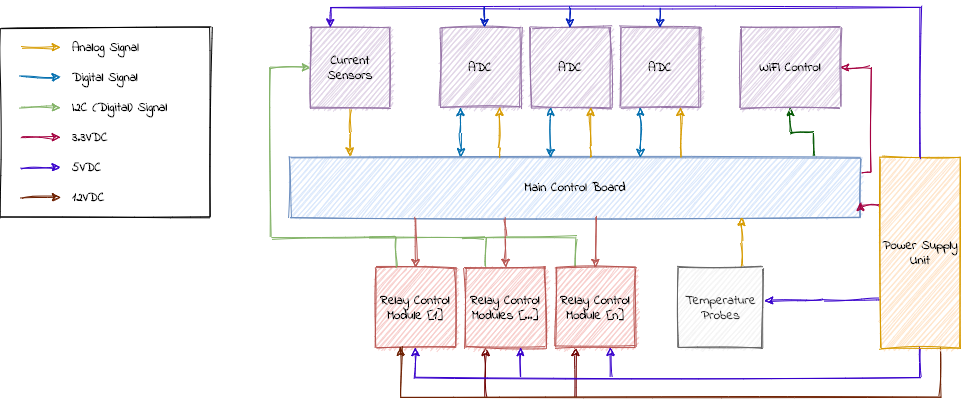

The diagram above was exported from draw.io. Its source (the exported page's mxGraphModel, read from the mxfile embedded in the PNG):
<mxGraphModel dx="1588" dy="71" grid="1" gridSize="10" guides="1" tooltips="1" connect="1" arrows="1" fold="1" page="1" pageScale="1" pageWidth="1169" pageHeight="827" math="0" shadow="0">
  <root>
    <mxCell id="0" />
    <mxCell id="1" parent="0" />
    <mxCell id="2" value="" style="rounded=0;whiteSpace=wrap;html=1;sketch=1;fontFamily=Indie Flower;fontSource=https%3A%2F%2Ffonts.googleapis.com%2Fcss%3Ffamily%3DIndie%2BFlower;fontSize=13;align=left;fillColor=none;fontStyle=1" vertex="1" parent="1">
      <mxGeometry x="100" y="1800" width="210" height="190" as="geometry" />
    </mxCell>
    <mxCell id="3" style="edgeStyle=orthogonalEdgeStyle;rounded=0;sketch=1;orthogonalLoop=1;jettySize=auto;html=1;exitX=1;exitY=0.25;exitDx=0;exitDy=0;entryX=1;entryY=0.5;entryDx=0;entryDy=0;strokeColor=#A50040;fontFamily=Indie Flower;fontSource=https%3A%2F%2Ffonts.googleapis.com%2Fcss%3Ffamily%3DIndie%2BFlower;fontSize=13;fillColor=#d80073;fontStyle=1" edge="1" source="4" target="28" parent="1">
      <mxGeometry relative="1" as="geometry">
        <Array as="points">
          <mxPoint x="970" y="1945" />
          <mxPoint x="970" y="1840" />
        </Array>
      </mxGeometry>
    </mxCell>
    <mxCell id="4" value="Main Control Board" style="rounded=0;whiteSpace=wrap;html=1;fillColor=#dae8fc;strokeColor=#6c8ebf;sketch=1;fontFamily=Indie Flower;fontSource=https%3A%2F%2Ffonts.googleapis.com%2Fcss%3Ffamily%3DIndie%2BFlower;fontSize=13;fontStyle=1" vertex="1" parent="1">
      <mxGeometry x="390" y="1930" width="570" height="60" as="geometry" />
    </mxCell>
    <mxCell id="5" style="edgeStyle=orthogonalEdgeStyle;rounded=0;orthogonalLoop=1;jettySize=auto;html=1;strokeColor=#b85450;fontFamily=Indie Flower;sketch=1;fillColor=#f8cecc;fontSource=https%3A%2F%2Ffonts.googleapis.com%2Fcss%3Ffamily%3DIndie%2BFlower;fontSize=13;fontStyle=1" edge="1" target="8" parent="1">
      <mxGeometry relative="1" as="geometry">
        <mxPoint x="695" y="1990" as="sourcePoint" />
        <Array as="points">
          <mxPoint x="695" y="1990" />
        </Array>
      </mxGeometry>
    </mxCell>
    <mxCell id="6" style="edgeStyle=orthogonalEdgeStyle;rounded=0;sketch=1;orthogonalLoop=1;jettySize=auto;html=1;strokeColor=#6F0000;fontFamily=Indie Flower;fillColor=#a20025;entryX=0.25;entryY=1;entryDx=0;entryDy=0;fontSource=https%3A%2F%2Ffonts.googleapis.com%2Fcss%3Ffamily%3DIndie%2BFlower;fontSize=13;fontStyle=1" edge="1" target="8" parent="1">
      <mxGeometry relative="1" as="geometry">
        <mxPoint x="675" y="2170" as="sourcePoint" />
      </mxGeometry>
    </mxCell>
    <mxCell id="7" style="edgeStyle=orthogonalEdgeStyle;rounded=0;sketch=1;orthogonalLoop=1;jettySize=auto;html=1;exitX=0.25;exitY=0;exitDx=0;exitDy=0;strokeColor=#82b366;fontFamily=Indie Flower;fontSource=https%3A%2F%2Ffonts.googleapis.com%2Fcss%3Ffamily%3DIndie%2BFlower;fontSize=13;entryX=0.25;entryY=0;entryDx=0;entryDy=0;fillColor=#d5e8d4;endArrow=none;endFill=0;fontStyle=1" edge="1" target="8" parent="1">
      <mxGeometry relative="1" as="geometry">
        <mxPoint x="560" y="2010" as="sourcePoint" />
        <Array as="points">
          <mxPoint x="675" y="2010" />
        </Array>
      </mxGeometry>
    </mxCell>
    <mxCell id="8" value="Relay Control Module [n]" style="rounded=0;whiteSpace=wrap;html=1;fillColor=#f8cecc;strokeColor=#b85450;sketch=1;fontFamily=Indie Flower;fontSource=https%3A%2F%2Ffonts.googleapis.com%2Fcss%3Ffamily%3DIndie%2BFlower;fontSize=13;fontStyle=1" vertex="1" parent="1">
      <mxGeometry x="655" y="2040" width="80" height="80" as="geometry" />
    </mxCell>
    <mxCell id="9" style="edgeStyle=orthogonalEdgeStyle;rounded=0;sketch=1;orthogonalLoop=1;jettySize=auto;html=1;exitX=0.75;exitY=0;exitDx=0;exitDy=0;strokeColor=#d79b00;fontFamily=Indie Flower;fillColor=#ffe6cc;fontSource=https%3A%2F%2Ffonts.googleapis.com%2Fcss%3Ffamily%3DIndie%2BFlower;fontSize=13;fontStyle=1" edge="1" source="10" parent="1">
      <mxGeometry relative="1" as="geometry">
        <mxPoint x="841" y="1990" as="targetPoint" />
      </mxGeometry>
    </mxCell>
    <mxCell id="10" value="Temperature Probes" style="rounded=0;whiteSpace=wrap;html=1;fillColor=#f5f5f5;strokeColor=#666666;sketch=1;fontColor=#333333;fontFamily=Indie Flower;fontSource=https%3A%2F%2Ffonts.googleapis.com%2Fcss%3Ffamily%3DIndie%2BFlower;fontSize=13;fontStyle=1" vertex="1" parent="1">
      <mxGeometry x="777.75" y="2040" width="84.5" height="80" as="geometry" />
    </mxCell>
    <mxCell id="11" style="edgeStyle=orthogonalEdgeStyle;rounded=0;orthogonalLoop=1;jettySize=auto;html=1;strokeColor=#b85450;fontFamily=Indie Flower;sketch=1;fillColor=#f8cecc;fontSource=https%3A%2F%2Ffonts.googleapis.com%2Fcss%3Ffamily%3DIndie%2BFlower;fontSize=13;fontStyle=1" edge="1" target="14" parent="1">
      <mxGeometry relative="1" as="geometry">
        <mxPoint x="605" y="1990" as="sourcePoint" />
        <Array as="points">
          <mxPoint x="605" y="2010" />
          <mxPoint x="605" y="2010" />
        </Array>
      </mxGeometry>
    </mxCell>
    <mxCell id="12" style="edgeStyle=orthogonalEdgeStyle;rounded=0;sketch=1;orthogonalLoop=1;jettySize=auto;html=1;strokeColor=#6F0000;fontFamily=Indie Flower;fillColor=#a20025;entryX=0.25;entryY=1;entryDx=0;entryDy=0;fontSource=https%3A%2F%2Ffonts.googleapis.com%2Fcss%3Ffamily%3DIndie%2BFlower;fontSize=13;fontStyle=1" edge="1" target="14" parent="1">
      <mxGeometry relative="1" as="geometry">
        <mxPoint x="585" y="2170" as="sourcePoint" />
      </mxGeometry>
    </mxCell>
    <mxCell id="13" style="edgeStyle=orthogonalEdgeStyle;rounded=0;sketch=1;orthogonalLoop=1;jettySize=auto;html=1;exitX=0.25;exitY=0;exitDx=0;exitDy=0;strokeColor=#82b366;fontFamily=Indie Flower;fontSource=https%3A%2F%2Ffonts.googleapis.com%2Fcss%3Ffamily%3DIndie%2BFlower;fontSize=13;entryX=0.25;entryY=0;entryDx=0;entryDy=0;fillColor=#d5e8d4;endArrow=none;endFill=0;fontStyle=1" edge="1" source="14" parent="1">
      <mxGeometry relative="1" as="geometry">
        <mxPoint x="470" y="2010" as="targetPoint" />
        <Array as="points">
          <mxPoint x="585" y="2010" />
        </Array>
      </mxGeometry>
    </mxCell>
    <mxCell id="14" value="Relay Control Modules [...]" style="rounded=0;whiteSpace=wrap;html=1;fillColor=#f8cecc;strokeColor=#b85450;sketch=1;fontFamily=Indie Flower;fontSource=https%3A%2F%2Ffonts.googleapis.com%2Fcss%3Ffamily%3DIndie%2BFlower;fontSize=13;fontStyle=1" vertex="1" parent="1">
      <mxGeometry x="565" y="2040" width="80" height="80" as="geometry" />
    </mxCell>
    <mxCell id="15" style="edgeStyle=orthogonalEdgeStyle;rounded=0;sketch=1;orthogonalLoop=1;jettySize=auto;html=1;strokeColor=#b85450;fontFamily=Indie Flower;fillColor=#f8cecc;fontSource=https%3A%2F%2Ffonts.googleapis.com%2Fcss%3Ffamily%3DIndie%2BFlower;fontSize=13;fontStyle=1" edge="1" target="16" parent="1">
      <mxGeometry relative="1" as="geometry">
        <mxPoint x="515" y="1990" as="sourcePoint" />
      </mxGeometry>
    </mxCell>
    <mxCell id="16" value="Relay Control Module [1]" style="rounded=0;whiteSpace=wrap;html=1;fillColor=#f8cecc;strokeColor=#b85450;sketch=1;fontFamily=Indie Flower;fontSource=https%3A%2F%2Ffonts.googleapis.com%2Fcss%3Ffamily%3DIndie%2BFlower;fontSize=13;fontStyle=1" vertex="1" parent="1">
      <mxGeometry x="475" y="2040" width="80" height="80" as="geometry" />
    </mxCell>
    <mxCell id="17" style="edgeStyle=orthogonalEdgeStyle;rounded=0;sketch=1;orthogonalLoop=1;jettySize=auto;html=1;exitX=0;exitY=0.25;exitDx=0;exitDy=0;entryX=1;entryY=0.75;entryDx=0;entryDy=0;fontFamily=Indie Flower;fillColor=#6a00ff;fontSource=https%3A%2F%2Ffonts.googleapis.com%2Fcss%3Ffamily%3DIndie%2BFlower;fontSize=13;strokeColor=#A50040;fontStyle=1" edge="1" source="21" target="4" parent="1">
      <mxGeometry relative="1" as="geometry" />
    </mxCell>
    <mxCell id="18" style="edgeStyle=orthogonalEdgeStyle;rounded=0;sketch=1;orthogonalLoop=1;jettySize=auto;html=1;exitX=0;exitY=0.75;exitDx=0;exitDy=0;entryX=1.023;entryY=0.412;entryDx=0;entryDy=0;entryPerimeter=0;strokeColor=#3700CC;fontFamily=Indie Flower;fillColor=#6a00ff;fontSource=https%3A%2F%2Ffonts.googleapis.com%2Fcss%3Ffamily%3DIndie%2BFlower;fontSize=13;fontStyle=1" edge="1" source="21" target="10" parent="1">
      <mxGeometry relative="1" as="geometry" />
    </mxCell>
    <mxCell id="19" style="edgeStyle=orthogonalEdgeStyle;rounded=0;sketch=1;orthogonalLoop=1;jettySize=auto;html=1;exitX=0.75;exitY=1;exitDx=0;exitDy=0;strokeColor=#6D1F00;fontFamily=Indie Flower;fillColor=#a0522d;fontSource=https%3A%2F%2Ffonts.googleapis.com%2Fcss%3Ffamily%3DIndie%2BFlower;fontSize=13;fontStyle=1" edge="1" source="21" parent="1">
      <mxGeometry relative="1" as="geometry">
        <mxPoint x="500" y="2120" as="targetPoint" />
        <Array as="points">
          <mxPoint x="1040" y="2170" />
          <mxPoint x="500" y="2170" />
          <mxPoint x="500" y="2120" />
        </Array>
      </mxGeometry>
    </mxCell>
    <mxCell id="20" style="edgeStyle=orthogonalEdgeStyle;rounded=0;sketch=1;orthogonalLoop=1;jettySize=auto;html=1;exitX=0.5;exitY=1;exitDx=0;exitDy=0;entryX=0.5;entryY=1;entryDx=0;entryDy=0;strokeColor=#3700CC;fontFamily=Indie Flower;fontSource=https%3A%2F%2Ffonts.googleapis.com%2Fcss%3Ffamily%3DIndie%2BFlower;fontSize=13;fillColor=#6a00ff;fontStyle=1" edge="1" source="21" target="16" parent="1">
      <mxGeometry relative="1" as="geometry">
        <Array as="points">
          <mxPoint x="1020" y="2150" />
          <mxPoint x="515" y="2150" />
        </Array>
      </mxGeometry>
    </mxCell>
    <mxCell id="21" value="Power Supply Unit" style="rounded=0;whiteSpace=wrap;html=1;fillColor=#ffe6cc;strokeColor=#d79b00;sketch=1;fontFamily=Indie Flower;fontSource=https%3A%2F%2Ffonts.googleapis.com%2Fcss%3Ffamily%3DIndie%2BFlower;fontSize=13;fontStyle=1" vertex="1" parent="1">
      <mxGeometry x="980" y="1930" width="80" height="190" as="geometry" />
    </mxCell>
    <mxCell id="22" value="Analog Signal" style="text;html=1;strokeColor=none;fillColor=none;align=left;verticalAlign=middle;whiteSpace=wrap;rounded=0;sketch=1;fontFamily=Indie Flower;fontSource=https%3A%2F%2Ffonts.googleapis.com%2Fcss%3Ffamily%3DIndie%2BFlower;fontSize=13;fontStyle=1" vertex="1" parent="1">
      <mxGeometry x="170" y="1810" width="130" height="20" as="geometry" />
    </mxCell>
    <mxCell id="23" value="Digital Signal" style="text;html=1;strokeColor=none;fillColor=none;align=left;verticalAlign=middle;whiteSpace=wrap;rounded=0;sketch=1;fontFamily=Indie Flower;fontSource=https%3A%2F%2Ffonts.googleapis.com%2Fcss%3Ffamily%3DIndie%2BFlower;fontSize=13;fontStyle=1" vertex="1" parent="1">
      <mxGeometry x="170" y="1840" width="130" height="20" as="geometry" />
    </mxCell>
    <mxCell id="24" value="ADC" style="rounded=0;whiteSpace=wrap;html=1;fillColor=#e1d5e7;strokeColor=#9673a6;sketch=1;fontFamily=Indie Flower;fontSource=https%3A%2F%2Ffonts.googleapis.com%2Fcss%3Ffamily%3DIndie%2BFlower;fontSize=13;fontStyle=1" vertex="1" parent="1">
      <mxGeometry x="720" y="1800" width="80" height="80" as="geometry" />
    </mxCell>
    <mxCell id="25" value="ADC" style="rounded=0;whiteSpace=wrap;html=1;fillColor=#e1d5e7;strokeColor=#9673a6;sketch=1;fontFamily=Indie Flower;fontSource=https%3A%2F%2Ffonts.googleapis.com%2Fcss%3Ffamily%3DIndie%2BFlower;fontSize=13;fontStyle=1" vertex="1" parent="1">
      <mxGeometry x="630" y="1800" width="80" height="80" as="geometry" />
    </mxCell>
    <mxCell id="26" value="ADC" style="rounded=0;whiteSpace=wrap;html=1;fillColor=#e1d5e7;strokeColor=#9673a6;sketch=1;fontFamily=Indie Flower;fontSource=https%3A%2F%2Ffonts.googleapis.com%2Fcss%3Ffamily%3DIndie%2BFlower;fontSize=13;fontStyle=1" vertex="1" parent="1">
      <mxGeometry x="540" y="1800" width="80" height="80" as="geometry" />
    </mxCell>
    <mxCell id="27" style="edgeStyle=orthogonalEdgeStyle;rounded=0;sketch=1;orthogonalLoop=1;jettySize=auto;html=1;exitX=0.917;exitY=-0.008;exitDx=0;exitDy=0;entryX=0.5;entryY=1;entryDx=0;entryDy=0;strokeColor=#005700;fontFamily=Indie Flower;fontSource=https%3A%2F%2Ffonts.googleapis.com%2Fcss%3Ffamily%3DIndie%2BFlower;fontSize=13;exitPerimeter=0;fillColor=#008a00;fontStyle=1" edge="1" source="4" target="28" parent="1">
      <mxGeometry relative="1" as="geometry" />
    </mxCell>
    <mxCell id="28" value="WiFi Control" style="rounded=0;whiteSpace=wrap;html=1;fillColor=#e1d5e7;strokeColor=#9673a6;sketch=1;fontFamily=Indie Flower;fontSource=https%3A%2F%2Ffonts.googleapis.com%2Fcss%3Ffamily%3DIndie%2BFlower;fontSize=13;fontStyle=1" vertex="1" parent="1">
      <mxGeometry x="840" y="1800" width="100" height="80" as="geometry" />
    </mxCell>
    <mxCell id="29" style="edgeStyle=orthogonalEdgeStyle;rounded=0;sketch=1;orthogonalLoop=1;jettySize=auto;html=1;exitX=0.5;exitY=1;exitDx=0;exitDy=0;entryX=0.104;entryY=-0.022;entryDx=0;entryDy=0;entryPerimeter=0;strokeColor=#d79b00;fontFamily=Indie Flower;fontSource=https%3A%2F%2Ffonts.googleapis.com%2Fcss%3Ffamily%3DIndie%2BFlower;fontSize=13;fillColor=#ffe6cc;fontStyle=1" edge="1" source="31" target="4" parent="1">
      <mxGeometry relative="1" as="geometry" />
    </mxCell>
    <mxCell id="30" style="edgeStyle=orthogonalEdgeStyle;rounded=0;sketch=1;orthogonalLoop=1;jettySize=auto;html=1;strokeColor=#82b366;fontFamily=Indie Flower;fontSource=https%3A%2F%2Ffonts.googleapis.com%2Fcss%3Ffamily%3DIndie%2BFlower;fontSize=13;exitX=0.25;exitY=0;exitDx=0;exitDy=0;fillColor=#d5e8d4;fontStyle=1" edge="1" source="16" target="31" parent="1">
      <mxGeometry relative="1" as="geometry">
        <Array as="points">
          <mxPoint x="495" y="2010" />
          <mxPoint x="370" y="2010" />
          <mxPoint x="370" y="1840" />
        </Array>
      </mxGeometry>
    </mxCell>
    <mxCell id="31" value="Current Sensors" style="rounded=0;whiteSpace=wrap;html=1;fillColor=#e1d5e7;strokeColor=#9673a6;sketch=1;fontFamily=Indie Flower;fontSource=https%3A%2F%2Ffonts.googleapis.com%2Fcss%3Ffamily%3DIndie%2BFlower;fontSize=13;fontStyle=1" vertex="1" parent="1">
      <mxGeometry x="410" y="1800" width="80" height="80" as="geometry" />
    </mxCell>
    <mxCell id="32" style="edgeStyle=orthogonalEdgeStyle;rounded=0;sketch=1;orthogonalLoop=1;jettySize=auto;html=1;exitX=0.25;exitY=1;exitDx=0;exitDy=0;entryX=0.299;entryY=-0.011;entryDx=0;entryDy=0;strokeColor=#006EAF;fontFamily=Indie Flower;fillColor=#1ba1e2;fontSource=https%3A%2F%2Ffonts.googleapis.com%2Fcss%3Ffamily%3DIndie%2BFlower;fontSize=13;entryPerimeter=0;startArrow=classic;startFill=1;fontStyle=1" edge="1" source="26" target="4" parent="1">
      <mxGeometry relative="1" as="geometry">
        <mxPoint x="566.0399999999998" y="1869.9999999999998" as="sourcePoint" />
        <mxPoint x="602.8999999999997" y="1919.58" as="targetPoint" />
        <Array as="points" />
      </mxGeometry>
    </mxCell>
    <mxCell id="33" style="edgeStyle=orthogonalEdgeStyle;rounded=0;sketch=1;orthogonalLoop=1;jettySize=auto;html=1;exitX=0.535;exitY=0.004;exitDx=0;exitDy=0;entryX=0.25;entryY=1;entryDx=0;entryDy=0;strokeColor=#006EAF;fontFamily=Indie Flower;fillColor=#1ba1e2;fontSource=https%3A%2F%2Ffonts.googleapis.com%2Fcss%3Ffamily%3DIndie%2BFlower;fontSize=13;exitPerimeter=0;startArrow=classic;startFill=1;fontStyle=1" edge="1" parent="1">
      <mxGeometry relative="1" as="geometry">
        <mxPoint x="650" y="1879.7600000000002" as="sourcePoint" />
        <mxPoint x="650.0999999999999" y="1930" as="targetPoint" />
        <Array as="points">
          <mxPoint x="650.1" y="1890" />
          <mxPoint x="650.1" y="1890" />
        </Array>
      </mxGeometry>
    </mxCell>
    <mxCell id="34" style="edgeStyle=orthogonalEdgeStyle;rounded=0;sketch=1;orthogonalLoop=1;jettySize=auto;html=1;exitX=0.535;exitY=0.004;exitDx=0;exitDy=0;entryX=0.25;entryY=1;entryDx=0;entryDy=0;strokeColor=#006EAF;fontFamily=Indie Flower;fillColor=#1ba1e2;fontSource=https%3A%2F%2Ffonts.googleapis.com%2Fcss%3Ffamily%3DIndie%2BFlower;fontSize=13;exitPerimeter=0;startArrow=classic;startFill=1;fontStyle=1" edge="1" parent="1">
      <mxGeometry relative="1" as="geometry">
        <mxPoint x="740" y="1879.7600000000002" as="sourcePoint" />
        <mxPoint x="740.0999999999999" y="1930" as="targetPoint" />
        <Array as="points">
          <mxPoint x="740.1" y="1920" />
          <mxPoint x="740.1" y="1920" />
        </Array>
      </mxGeometry>
    </mxCell>
    <mxCell id="35" style="edgeStyle=orthogonalEdgeStyle;rounded=0;sketch=1;orthogonalLoop=1;jettySize=auto;html=1;strokeColor=#d79b00;fontFamily=Indie Flower;fillColor=#ffe6cc;fontSource=https%3A%2F%2Ffonts.googleapis.com%2Fcss%3Ffamily%3DIndie%2BFlower;fontSize=13;fontStyle=1" edge="1" parent="1">
      <mxGeometry relative="1" as="geometry">
        <mxPoint x="599.1700000000001" y="1930" as="sourcePoint" />
        <mxPoint x="599" y="1880" as="targetPoint" />
        <Array as="points">
          <mxPoint x="599.17" y="1920" />
          <mxPoint x="599.17" y="1920" />
        </Array>
      </mxGeometry>
    </mxCell>
    <mxCell id="36" style="edgeStyle=orthogonalEdgeStyle;rounded=0;sketch=1;orthogonalLoop=1;jettySize=auto;html=1;strokeColor=#d79b00;fontFamily=Indie Flower;fillColor=#ffe6cc;fontSource=https%3A%2F%2Ffonts.googleapis.com%2Fcss%3Ffamily%3DIndie%2BFlower;fontSize=13;fontStyle=1" edge="1" parent="1">
      <mxGeometry relative="1" as="geometry">
        <mxPoint x="690.1700000000001" y="1930" as="sourcePoint" />
        <mxPoint x="690" y="1880" as="targetPoint" />
        <Array as="points">
          <mxPoint x="690.17" y="1920" />
          <mxPoint x="690.17" y="1920" />
        </Array>
      </mxGeometry>
    </mxCell>
    <mxCell id="37" style="edgeStyle=orthogonalEdgeStyle;rounded=0;sketch=1;orthogonalLoop=1;jettySize=auto;html=1;strokeColor=#d79b00;fontFamily=Indie Flower;fillColor=#ffe6cc;fontSource=https%3A%2F%2Ffonts.googleapis.com%2Fcss%3Ffamily%3DIndie%2BFlower;fontSize=13;fontStyle=1" edge="1" parent="1">
      <mxGeometry relative="1" as="geometry">
        <mxPoint x="780.1700000000001" y="1930" as="sourcePoint" />
        <mxPoint x="780" y="1880" as="targetPoint" />
        <Array as="points">
          <mxPoint x="780.17" y="1920" />
          <mxPoint x="780.17" y="1920" />
        </Array>
      </mxGeometry>
    </mxCell>
    <mxCell id="38" style="edgeStyle=orthogonalEdgeStyle;rounded=0;sketch=1;orthogonalLoop=1;jettySize=auto;html=1;strokeColor=#3700CC;fontFamily=Indie Flower;entryX=0.25;entryY=0;entryDx=0;entryDy=0;fillColor=#6a00ff;exitX=0.5;exitY=0;exitDx=0;exitDy=0;fontSource=https%3A%2F%2Ffonts.googleapis.com%2Fcss%3Ffamily%3DIndie%2BFlower;fontSize=13;fontStyle=1" edge="1" source="21" target="31" parent="1">
      <mxGeometry relative="1" as="geometry">
        <mxPoint x="428.99999999999955" y="1730" as="targetPoint" />
        <mxPoint x="1030" y="1660" as="sourcePoint" />
        <Array as="points">
          <mxPoint x="1020" y="1780" />
          <mxPoint x="430" y="1780" />
        </Array>
      </mxGeometry>
    </mxCell>
    <mxCell id="39" style="edgeStyle=orthogonalEdgeStyle;rounded=0;sketch=1;orthogonalLoop=1;jettySize=auto;html=1;strokeColor=#001DBC;fontFamily=Indie Flower;fillColor=#0050ef;fontSource=https%3A%2F%2Ffonts.googleapis.com%2Fcss%3Ffamily%3DIndie%2BFlower;fontSize=13;fontStyle=1" edge="1" parent="1">
      <mxGeometry relative="1" as="geometry">
        <mxPoint x="584" y="1800" as="targetPoint" />
        <mxPoint x="583.9999999999995" y="1780" as="sourcePoint" />
      </mxGeometry>
    </mxCell>
    <mxCell id="40" style="edgeStyle=orthogonalEdgeStyle;rounded=0;sketch=1;orthogonalLoop=1;jettySize=auto;html=1;strokeColor=#001DBC;fontFamily=Indie Flower;fillColor=#0050ef;fontSource=https%3A%2F%2Ffonts.googleapis.com%2Fcss%3Ffamily%3DIndie%2BFlower;fontSize=13;fontStyle=1" edge="1" parent="1">
      <mxGeometry relative="1" as="geometry">
        <mxPoint x="669.5800000000004" y="1800" as="targetPoint" />
        <mxPoint x="669.5799999999999" y="1780" as="sourcePoint" />
      </mxGeometry>
    </mxCell>
    <mxCell id="41" style="edgeStyle=orthogonalEdgeStyle;rounded=0;sketch=1;orthogonalLoop=1;jettySize=auto;html=1;strokeColor=#001DBC;fontFamily=Indie Flower;fillColor=#0050ef;fontSource=https%3A%2F%2Ffonts.googleapis.com%2Fcss%3Ffamily%3DIndie%2BFlower;fontSize=13;fontStyle=1" edge="1" parent="1">
      <mxGeometry relative="1" as="geometry">
        <mxPoint x="759.5800000000004" y="1800" as="targetPoint" />
        <mxPoint x="759.5799999999999" y="1780" as="sourcePoint" />
      </mxGeometry>
    </mxCell>
    <mxCell id="42" value="5VDC" style="text;html=1;strokeColor=none;fillColor=none;align=left;verticalAlign=middle;whiteSpace=wrap;rounded=0;sketch=1;fontFamily=Indie Flower;fontSource=https%3A%2F%2Ffonts.googleapis.com%2Fcss%3Ffamily%3DIndie%2BFlower;fontSize=13;fontStyle=1" vertex="1" parent="1">
      <mxGeometry x="170" y="1930" width="130" height="20" as="geometry" />
    </mxCell>
    <mxCell id="43" value="12VDC" style="text;html=1;strokeColor=none;fillColor=none;align=left;verticalAlign=middle;whiteSpace=wrap;rounded=0;sketch=1;fontFamily=Indie Flower;fontSource=https%3A%2F%2Ffonts.googleapis.com%2Fcss%3Ffamily%3DIndie%2BFlower;fontSize=13;fontStyle=1" vertex="1" parent="1">
      <mxGeometry x="170" y="1960" width="130" height="20" as="geometry" />
    </mxCell>
    <mxCell id="44" style="edgeStyle=orthogonalEdgeStyle;rounded=0;sketch=1;orthogonalLoop=1;jettySize=auto;html=1;strokeColor=#d79b00;fontFamily=Indie Flower;fontSource=https%3A%2F%2Ffonts.googleapis.com%2Fcss%3Ffamily%3DIndie%2BFlower;fontSize=13;fillColor=#ffe6cc;fontStyle=1" edge="1" parent="1">
      <mxGeometry relative="1" as="geometry">
        <mxPoint x="120" y="1819.8600000000001" as="sourcePoint" />
        <mxPoint x="160" y="1819.8600000000001" as="targetPoint" />
        <Array as="points">
          <mxPoint x="120" y="1819.8600000000001" />
        </Array>
      </mxGeometry>
    </mxCell>
    <mxCell id="45" style="edgeStyle=orthogonalEdgeStyle;rounded=0;sketch=1;orthogonalLoop=1;jettySize=auto;html=1;fontFamily=Indie Flower;fontSource=https%3A%2F%2Ffonts.googleapis.com%2Fcss%3Ffamily%3DIndie%2BFlower;fontSize=13;fillColor=#d5e8d4;strokeColor=#006EAF;fontStyle=1" edge="1" parent="1">
      <mxGeometry relative="1" as="geometry">
        <mxPoint x="120" y="1849.8600000000001" as="sourcePoint" />
        <mxPoint x="160" y="1849.8600000000001" as="targetPoint" />
        <Array as="points">
          <mxPoint x="120" y="1849.8600000000001" />
        </Array>
      </mxGeometry>
    </mxCell>
    <mxCell id="46" style="edgeStyle=orthogonalEdgeStyle;rounded=0;sketch=1;orthogonalLoop=1;jettySize=auto;html=1;fontFamily=Indie Flower;fontSource=https%3A%2F%2Ffonts.googleapis.com%2Fcss%3Ffamily%3DIndie%2BFlower;fontSize=13;fillColor=#d5e8d4;strokeColor=#3700CC;fontStyle=1" edge="1" parent="1">
      <mxGeometry relative="1" as="geometry">
        <mxPoint x="120" y="1939.8600000000001" as="sourcePoint" />
        <mxPoint x="160" y="1939.8600000000001" as="targetPoint" />
        <Array as="points">
          <mxPoint x="120" y="1939.8600000000001" />
        </Array>
      </mxGeometry>
    </mxCell>
    <mxCell id="47" style="edgeStyle=orthogonalEdgeStyle;rounded=0;sketch=1;orthogonalLoop=1;jettySize=auto;html=1;fontFamily=Indie Flower;fontSource=https%3A%2F%2Ffonts.googleapis.com%2Fcss%3Ffamily%3DIndie%2BFlower;fontSize=13;fillColor=#d5e8d4;strokeColor=#6D1F00;fontStyle=1" edge="1" parent="1">
      <mxGeometry relative="1" as="geometry">
        <mxPoint x="120" y="1969.8600000000001" as="sourcePoint" />
        <mxPoint x="160" y="1969.8600000000001" as="targetPoint" />
        <Array as="points">
          <mxPoint x="120" y="1969.8600000000001" />
        </Array>
      </mxGeometry>
    </mxCell>
    <mxCell id="48" value="3.3VDC" style="text;html=1;strokeColor=none;fillColor=none;align=left;verticalAlign=middle;whiteSpace=wrap;rounded=0;sketch=1;fontFamily=Indie Flower;fontSource=https%3A%2F%2Ffonts.googleapis.com%2Fcss%3Ffamily%3DIndie%2BFlower;fontSize=13;fontStyle=1" vertex="1" parent="1">
      <mxGeometry x="170" y="1900" width="130" height="20" as="geometry" />
    </mxCell>
    <mxCell id="49" style="edgeStyle=orthogonalEdgeStyle;rounded=0;sketch=1;orthogonalLoop=1;jettySize=auto;html=1;fontFamily=Indie Flower;fontSource=https%3A%2F%2Ffonts.googleapis.com%2Fcss%3Ffamily%3DIndie%2BFlower;fontSize=13;fillColor=#d5e8d4;strokeColor=#A50040;fontStyle=1" edge="1" parent="1">
      <mxGeometry relative="1" as="geometry">
        <mxPoint x="120" y="1909.8600000000001" as="sourcePoint" />
        <mxPoint x="160" y="1909.8600000000001" as="targetPoint" />
        <Array as="points">
          <mxPoint x="120" y="1909.8600000000001" />
        </Array>
      </mxGeometry>
    </mxCell>
    <mxCell id="50" value="I2C (Digital) Signal" style="text;html=1;strokeColor=none;fillColor=none;align=left;verticalAlign=middle;whiteSpace=wrap;rounded=0;sketch=1;fontFamily=Indie Flower;fontSource=https%3A%2F%2Ffonts.googleapis.com%2Fcss%3Ffamily%3DIndie%2BFlower;fontSize=13;fontStyle=1" vertex="1" parent="1">
      <mxGeometry x="170" y="1870" width="130" height="20" as="geometry" />
    </mxCell>
    <mxCell id="51" style="edgeStyle=orthogonalEdgeStyle;rounded=0;sketch=1;orthogonalLoop=1;jettySize=auto;html=1;strokeColor=#82b366;fontFamily=Indie Flower;fontSource=https%3A%2F%2Ffonts.googleapis.com%2Fcss%3Ffamily%3DIndie%2BFlower;fontSize=13;fillColor=#d5e8d4;fontStyle=1" edge="1" parent="1">
      <mxGeometry relative="1" as="geometry">
        <mxPoint x="120" y="1879.8600000000001" as="sourcePoint" />
        <mxPoint x="160" y="1879.8600000000001" as="targetPoint" />
        <Array as="points">
          <mxPoint x="120" y="1879.8600000000001" />
        </Array>
      </mxGeometry>
    </mxCell>
    <mxCell id="52" style="edgeStyle=orthogonalEdgeStyle;rounded=0;sketch=1;orthogonalLoop=1;jettySize=auto;html=1;fontFamily=Indie Flower;fontSource=https%3A%2F%2Ffonts.googleapis.com%2Fcss%3Ffamily%3DIndie%2BFlower;fontSize=13;fillColor=#d5e8d4;strokeColor=#3700CC;fontStyle=1" edge="1" parent="1">
      <mxGeometry relative="1" as="geometry">
        <mxPoint x="620" y="2150" as="sourcePoint" />
        <mxPoint x="620" y="2120" as="targetPoint" />
        <Array as="points">
          <mxPoint x="620" y="2150" />
        </Array>
      </mxGeometry>
    </mxCell>
    <mxCell id="53" style="edgeStyle=orthogonalEdgeStyle;rounded=0;sketch=1;orthogonalLoop=1;jettySize=auto;html=1;fontFamily=Indie Flower;fontSource=https%3A%2F%2Ffonts.googleapis.com%2Fcss%3Ffamily%3DIndie%2BFlower;fontSize=13;fillColor=#d5e8d4;strokeColor=#3700CC;fontStyle=1" edge="1" parent="1">
      <mxGeometry relative="1" as="geometry">
        <mxPoint x="710" y="2150" as="sourcePoint" />
        <mxPoint x="710" y="2120" as="targetPoint" />
        <Array as="points">
          <mxPoint x="710" y="2150" />
        </Array>
      </mxGeometry>
    </mxCell>
  </root>
</mxGraphModel>